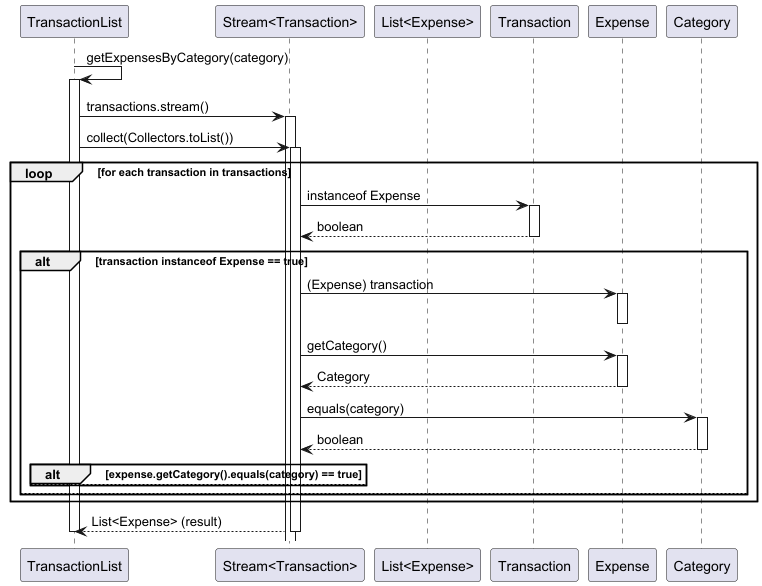

The diagram above was rendered by PlantUML. Its source (embedded in the PNG):
@startuml
participant "TransactionList" as TL
participant "Stream<Transaction>" as Stream
participant "List<Expense>" as ResultList
participant "Transaction" as Transaction
participant "Expense" as Expense
participant "Category" as Category

TL -> TL: getExpensesByCategory(category)
activate TL

TL -> Stream: transactions.stream()
activate Stream

' The terminal operation collect triggers execution
TL -> Stream: collect(Collectors.toList())
activate Stream

loop for each transaction in transactions
    ' First filter: transaction instanceof Expense
    Stream -> Transaction: instanceof Expense
    activate Transaction
    Transaction --> Stream: boolean
    deactivate Transaction

    alt transaction instanceof Expense == true
        ' Map: (Expense) transaction
        Stream -> Expense: (Expense) transaction
        activate Expense
        deactivate Expense

        ' Second filter: expense.getCategory().equals(category)
        Stream -> Expense: getCategory()
        activate Expense
        Expense --> Stream: Category
        deactivate Expense

        Stream -> Category: equals(category)
        activate Category
        Category --> Stream: boolean
        deactivate Category

        alt expense.getCategory().equals(category) == true
            ' Include in result list
        else
            ' Exclude from result list
        end
    else
        ' Skip transaction
    end
end

' Collect the results into a list
Stream --> TL: List<Expense> (result)
deactivate Stream

deactivate TL
@enduml